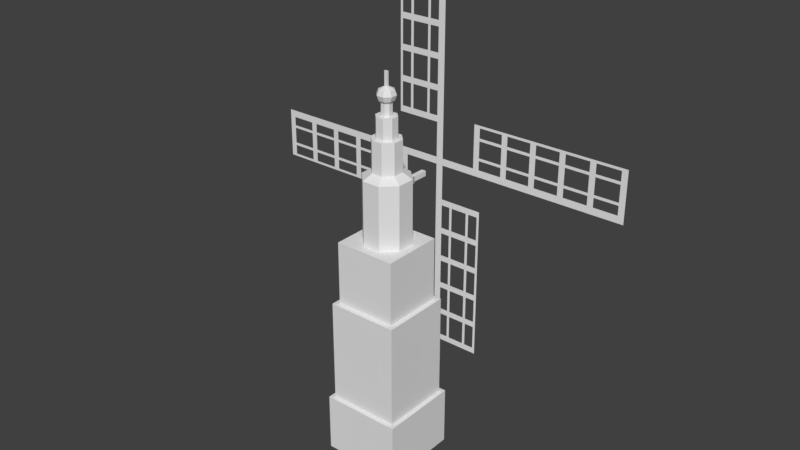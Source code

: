 # Source: martini_tower.blend  (saved by Blender 2.78.0; exported with 4.5.12 LTS)
import bpy
from mathutils import Matrix  # noqa: F401  (used for matrix-valued properties, if any)

bpy.ops.wm.read_factory_settings(use_empty=True)
scene = bpy.context.scene
scene.name = 'Scene'

# ---- collections
col_collection_1 = bpy.data.collections.new('Collection 1'); scene.collection.children.link(col_collection_1)

# ---- world
world_world = bpy.data.worlds.new('World'); scene.world = world_world
world_world.color = (0.05088, 0.05088, 0.05088)
world_world.use_sun_shadow = False
world_world.sun_shadow_jitter_overblur = 0.0
world_world.cycles.sampling_method = 'MANUAL'

# ---- meshes
me_plane_001 = bpy.data.meshes.new('Plane.001')
me_plane_001.from_pydata([(-11.13, -1.963, -0.1777), (-11.13, -1.963, 0.1777), (-9.629, -1.963, -0.1777), (-8.127, -1.963, -0.1777), (-6.625, -1.963, -0.1777), (-5.123, -1.963, -0.1777), (-3.621, -1.963, -0.1777), (-1.555, -1.963, -0.1777), (-1.2, -1.963, -0.1777), (-1.2, -1.963, 0.1777), (-1.555, -1.963, 0.1777), (-3.621, -1.963, 0.1777), (-5.123, -1.963, 0.1777), (-6.625, -1.963, 0.1777), (-8.127, -1.963, 0.1777), (-9.629, -1.963, 0.1777), (-10.83, -1.963, 0.1777), (-10.83, -1.963, -0.1777), (-11.13, -1.963, -0.6346), (-10.83, -1.963, -0.6346), (-9.329, -1.963, -0.1777), (-9.329, -1.963, 0.1777), (-9.629, -1.963, -0.6348), (-9.329, -1.963, -0.6348), (-7.827, -1.963, -0.1777), (-7.827, -1.963, 0.1777), (-8.127, -1.963, -0.6348), (-7.827, -1.963, -0.6348), (-6.325, -1.963, -0.1777), (-6.325, -1.963, 0.1777), (-6.625, -1.963, -0.6351), (-6.325, -1.963, -0.6351), (-4.822, -1.963, -0.1777), (-4.822, -1.963, 0.1777), (-5.123, -1.963, -0.6351), (-4.822, -1.963, -0.6351), (-3.311, -1.963, -0.1777), (-3.311, -1.963, 0.1777), (-3.621, -1.963, -0.6351), (-3.311, -1.963, -0.6351), (-3.621, -1.963, -2.359), (-3.311, -1.963, -2.359), (-4.821, -1.963, -2.359), (-5.121, -1.963, -2.359), (-6.324, -1.963, -2.359), (-6.625, -1.963, -2.359), (-7.827, -1.963, -2.359), (-8.127, -1.963, -2.359), (-9.329, -1.963, -2.359), (-9.629, -1.963, -2.359), (-10.83, -1.963, -2.359), (-11.13, -1.963, -2.359), (-3.621, -1.963, -0.7744), (-3.621, -1.963, -1.602), (-3.311, -1.963, -1.602), (-3.311, -1.963, -0.7744), (-5.122, -1.963, -0.7744), (-5.122, -1.963, -1.602), (-4.822, -1.963, -0.7744), (-4.821, -1.963, -1.602), (-6.625, -1.963, -0.7744), (-6.625, -1.963, -1.602), (-6.325, -1.963, -0.7744), (-6.325, -1.963, -1.602), (-7.827, -1.963, -0.7741), (-7.827, -1.963, -1.601), (-8.127, -1.963, -0.7741), (-8.127, -1.963, -1.601), (-9.329, -1.963, -0.774), (-9.329, -1.963, -1.601), (-9.629, -1.963, -0.774), (-9.629, -1.963, -1.601), (-10.83, -1.963, -0.7738), (-10.83, -1.963, -1.6), (-11.13, -1.963, -0.7738), (-11.13, -1.963, -1.6), (-3.621, -1.963, -1.746), (-3.621, -1.963, -2.234), (-5.122, -1.963, -1.746), (-5.121, -1.963, -2.234), (-4.821, -1.963, -1.746), (-4.821, -1.963, -2.234), (-6.625, -1.963, -1.746), (-6.625, -1.963, -2.234), (-6.325, -1.963, -1.746), (-6.324, -1.963, -2.234), (-7.827, -1.963, -1.745), (-7.827, -1.963, -2.233), (-8.127, -1.963, -1.745), (-8.127, -1.963, -2.233), (-9.329, -1.963, -1.745), (-9.329, -1.963, -2.233), (-9.629, -1.963, -1.745), (-9.629, -1.963, -2.233), (-10.83, -1.963, -1.745), (-10.83, -1.963, -2.232), (-11.13, -1.963, -1.745), (-11.13, -1.963, -2.232), (-3.311, -1.963, -2.234), (-3.311, -1.963, -1.746), (-1.2, -1.963, -9.754), (-1.555, -1.963, -9.754), (-1.2, -1.963, -8.252), (-1.2, -1.963, -6.75), (-1.2, -1.963, -5.248), (-1.2, -1.963, -3.745), (-1.2, -1.963, -2.243), (-1.555, -1.963, -2.243), (-1.555, -1.963, -3.745), (-1.555, -1.963, -5.248), (-1.555, -1.963, -6.75), (-1.555, -1.963, -8.252), (-1.555, -1.963, -9.454), (-1.2, -1.963, -9.454), (-0.7428, -1.963, -9.754), (-0.7428, -1.963, -9.454), (-1.2, -1.963, -7.951), (-1.555, -1.963, -7.951), (-0.7426, -1.963, -8.252), (-0.7426, -1.963, -7.951), (-1.2, -1.963, -6.449), (-1.555, -1.963, -6.449), (-0.7426, -1.963, -6.75), (-0.7426, -1.963, -6.449), (-1.2, -1.963, -4.947), (-1.555, -1.963, -4.947), (-0.7423, -1.963, -5.248), (-0.7423, -1.963, -4.947), (-1.2, -1.963, -3.445), (-1.555, -1.963, -3.445), (-0.7423, -1.963, -3.745), (-0.7423, -1.963, -3.445), (-1.2, -1.963, -1.933), (-1.555, -1.963, -1.933), (-0.7423, -1.963, -2.243), (-0.7423, -1.963, -1.933), (0.9817, -1.963, -2.243), (0.9817, -1.963, -1.933), (0.9817, -1.963, -3.444), (0.9817, -1.963, -3.744), (0.9817, -1.963, -4.947), (0.9817, -1.963, -5.247), (0.9817, -1.963, -6.449), (0.9817, -1.963, -6.75), (0.9817, -1.963, -7.951), (0.9817, -1.963, -8.252), (0.9817, -1.963, -9.454), (0.9817, -1.963, -9.754), (-0.603, -1.963, -2.243), (0.2243, -1.963, -2.243), (0.2243, -1.963, -1.933), (-0.603, -1.963, -1.933), (-0.603, -1.963, -3.745), (0.2243, -1.963, -3.744), (-0.603, -1.963, -3.445), (0.2243, -1.963, -3.444), (-0.603, -1.963, -5.248), (0.2243, -1.963, -5.248), (-0.603, -1.963, -4.947), (0.2243, -1.963, -4.947), (-0.6034, -1.963, -6.449), (0.2234, -1.963, -6.449), (-0.6034, -1.963, -6.75), (0.2234, -1.963, -6.75), (-0.6034, -1.963, -7.951), (0.2233, -1.963, -7.951), (-0.6034, -1.963, -8.252), (0.2233, -1.963, -8.252), (-0.6036, -1.963, -9.454), (0.2229, -1.963, -9.454), (-0.6036, -1.963, -9.754), (0.2229, -1.963, -9.754), (0.369, -1.963, -2.243), (0.8567, -1.963, -2.243), (0.369, -1.963, -3.744), (0.8567, -1.963, -3.744), (0.369, -1.963, -3.444), (0.8567, -1.963, -3.444), (0.369, -1.963, -5.248), (0.8567, -1.963, -5.247), (0.369, -1.963, -4.947), (0.8567, -1.963, -4.947), (0.368, -1.963, -6.449), (0.8554, -1.963, -6.449), (0.368, -1.963, -6.75), (0.8554, -1.963, -6.75), (0.3679, -1.963, -7.951), (0.8553, -1.963, -7.951), (0.3679, -1.963, -8.252), (0.8553, -1.963, -8.252), (0.3674, -1.963, -9.454), (0.8547, -1.963, -9.454), (0.3674, -1.963, -9.754), (0.8547, -1.963, -9.754), (0.8567, -1.963, -1.933), (0.369, -1.963, -1.933), (8.377, -1.963, 0.1777), (8.377, -1.963, -0.1777), (6.874, -1.963, 0.1777), (5.372, -1.963, 0.1777), (3.87, -1.963, 0.1777), (2.368, -1.963, 0.1777), (0.8658, -1.963, 0.1777), (0.8658, -1.963, -0.1777), (2.368, -1.963, -0.1777), (3.87, -1.963, -0.1777), (5.372, -1.963, -0.1777), (6.874, -1.963, -0.1777), (8.076, -1.963, -0.1777), (8.076, -1.963, 0.1777), (8.377, -1.963, 0.6346), (8.076, -1.963, 0.6346), (6.574, -1.963, 0.1777), (6.574, -1.963, -0.1777), (6.874, -1.963, 0.6348), (6.574, -1.963, 0.6348), (5.072, -1.963, 0.1777), (5.072, -1.963, -0.1777), (5.372, -1.963, 0.6348), (5.072, -1.963, 0.6348), (3.57, -1.963, 0.1777), (3.57, -1.963, -0.1777), (3.87, -1.963, 0.6351), (3.57, -1.963, 0.6351), (2.068, -1.963, 0.1777), (2.068, -1.963, -0.1777), (2.368, -1.963, 0.6351), (2.067, -1.963, 0.6351), (0.556, -1.963, 0.1777), (0.556, -1.963, -0.1777), (0.8658, -1.963, 0.6351), (0.556, -1.963, 0.6351), (0.8658, -1.963, 2.359), (0.556, -1.963, 2.359), (2.066, -1.963, 2.359), (2.367, -1.963, 2.359), (3.57, -1.963, 2.359), (3.87, -1.963, 2.359), (5.072, -1.963, 2.359), (5.372, -1.963, 2.359), (6.574, -1.963, 2.359), (6.874, -1.963, 2.359), (8.076, -1.963, 2.359), (8.377, -1.963, 2.359), (0.8658, -1.963, 0.7744), (0.8658, -1.963, 1.602), (0.556, -1.963, 1.602), (0.556, -1.963, 0.7744), (2.368, -1.963, 0.7744), (2.367, -1.963, 1.602), (2.067, -1.963, 0.7744), (2.067, -1.963, 1.602), (3.87, -1.963, 0.7744), (3.87, -1.963, 1.602), (3.57, -1.963, 0.7744), (3.57, -1.963, 1.602), (5.072, -1.963, 0.7741), (5.072, -1.963, 1.601), (5.372, -1.963, 0.7741), (5.372, -1.963, 1.601), (6.574, -1.963, 0.774), (6.574, -1.963, 1.601), (6.874, -1.963, 0.774), (6.874, -1.963, 1.601), (8.076, -1.963, 0.7738), (8.076, -1.963, 1.6), (8.377, -1.963, 0.7738), (8.377, -1.963, 1.6), (0.8658, -1.963, 1.746), (0.8658, -1.963, 2.234), (2.367, -1.963, 1.746), (2.367, -1.963, 2.234), (2.067, -1.963, 1.746), (2.066, -1.963, 2.234), (3.87, -1.963, 1.746), (3.87, -1.963, 2.234), (3.57, -1.963, 1.746), (3.57, -1.963, 2.234), (5.072, -1.963, 1.745), (5.072, -1.963, 2.233), (5.372, -1.963, 1.745), (5.372, -1.963, 2.233), (6.574, -1.963, 1.745), (6.574, -1.963, 2.233), (6.874, -1.963, 1.745), (6.874, -1.963, 2.233), (8.076, -1.963, 1.745), (8.076, -1.963, 2.232), (8.377, -1.963, 1.745), (8.377, -1.963, 2.232), (0.556, -1.963, 2.234), (0.556, -1.963, 1.746), (-1.555, -1.963, 9.754), (-1.2, -1.963, 9.754), (-1.555, -1.963, 8.252), (-1.555, -1.963, 6.75), (-1.555, -1.963, 5.248), (-1.555, -1.963, 3.745), (-1.555, -1.963, 2.243), (-1.2, -1.963, 2.243), (-1.2, -1.963, 3.745), (-1.2, -1.963, 5.248), (-1.2, -1.963, 6.75), (-1.2, -1.963, 8.252), (-1.2, -1.963, 9.454), (-1.555, -1.963, 9.454), (-2.012, -1.963, 9.754), (-2.012, -1.963, 9.454), (-1.555, -1.963, 7.951), (-1.2, -1.963, 7.951), (-2.012, -1.963, 8.252), (-2.012, -1.963, 7.951), (-1.555, -1.963, 6.449), (-1.2, -1.963, 6.449), (-2.012, -1.963, 6.75), (-2.012, -1.963, 6.449), (-1.555, -1.963, 4.947), (-1.2, -1.963, 4.947), (-2.013, -1.963, 5.248), (-2.013, -1.963, 4.947), (-1.555, -1.963, 3.445), (-1.2, -1.963, 3.445), (-2.013, -1.963, 3.745), (-2.013, -1.963, 3.445), (-1.555, -1.963, 1.933), (-1.2, -1.963, 1.933), (-2.013, -1.963, 2.243), (-2.013, -1.963, 1.933), (-3.737, -1.963, 2.243), (-3.737, -1.963, 1.933), (-3.737, -1.963, 3.444), (-3.737, -1.963, 3.744), (-3.737, -1.963, 4.947), (-3.737, -1.963, 5.247), (-3.737, -1.963, 6.449), (-3.737, -1.963, 6.75), (-3.737, -1.963, 7.951), (-3.737, -1.963, 8.252), (-3.737, -1.963, 9.454), (-3.737, -1.963, 9.754), (-2.152, -1.963, 2.243), (-2.979, -1.963, 2.243), (-2.979, -1.963, 1.933), (-2.152, -1.963, 1.933), (-2.152, -1.963, 3.745), (-2.979, -1.963, 3.744), (-2.152, -1.963, 3.445), (-2.979, -1.963, 3.444), (-2.152, -1.963, 5.248), (-2.979, -1.963, 5.248), (-2.152, -1.963, 4.947), (-2.979, -1.963, 4.947), (-2.151, -1.963, 6.449), (-2.978, -1.963, 6.449), (-2.151, -1.963, 6.75), (-2.978, -1.963, 6.75), (-2.151, -1.963, 7.951), (-2.978, -1.963, 7.951), (-2.151, -1.963, 8.252), (-2.978, -1.963, 8.252), (-2.151, -1.963, 9.454), (-2.978, -1.963, 9.454), (-2.151, -1.963, 9.754), (-2.978, -1.963, 9.754), (-3.124, -1.963, 2.243), (-3.612, -1.963, 2.243), (-3.124, -1.963, 3.744), (-3.612, -1.963, 3.744), (-3.124, -1.963, 3.444), (-3.612, -1.963, 3.444), (-3.124, -1.963, 5.248), (-3.612, -1.963, 5.247), (-3.124, -1.963, 4.947), (-3.612, -1.963, 4.947), (-3.123, -1.963, 6.449), (-3.61, -1.963, 6.449), (-3.123, -1.963, 6.75), (-3.61, -1.963, 6.75), (-3.123, -1.963, 7.951), (-3.61, -1.963, 7.951), (-3.123, -1.963, 8.252), (-3.61, -1.963, 8.252), (-3.122, -1.963, 9.454), (-3.61, -1.963, 9.454), (-3.122, -1.963, 9.754), (-3.61, -1.963, 9.754), (-3.612, -1.963, 1.933), (-3.124, -1.963, 1.933)], [], [(17, 2, 15, 16), (20, 3, 14, 21), (24, 4, 13, 25), (28, 5, 12, 29), (32, 6, 11, 33), (36, 7, 10, 37), (7, 8, 9, 10), (0, 17, 16, 1), (17, 0, 18, 19), (2, 20, 21, 15), (20, 2, 22, 23), (3, 24, 25, 14), (24, 3, 26, 27), (4, 28, 29, 13), (28, 4, 30, 31), (5, 32, 33, 12), (32, 5, 34, 35), (6, 36, 37, 11), (36, 6, 38, 39), (98, 77, 40, 41), (52, 38, 35, 58), (58, 35, 34, 56), (56, 34, 31, 62), (62, 31, 30, 60), (60, 30, 27, 64), (64, 27, 26, 66), (66, 26, 23, 68), (68, 23, 22, 70), (70, 22, 19, 72), (72, 19, 18, 74), (94, 73, 75, 96), (73, 72, 74, 75), (92, 71, 73, 94), (90, 69, 71, 92), (69, 68, 70, 71), (88, 67, 69, 90), (86, 65, 67, 88), (65, 64, 66, 67), (82, 61, 65, 86), (84, 63, 61, 82), (63, 62, 60, 61), (78, 57, 63, 84), (80, 59, 57, 78), (59, 58, 56, 57), (76, 53, 59, 80), (39, 38, 52, 55), (55, 52, 53, 54), (40, 77, 81, 42), (42, 81, 79, 43), (81, 80, 78, 79), (43, 79, 85, 44), (44, 85, 83, 45), (85, 84, 82, 83), (45, 83, 87, 46), (46, 87, 89, 47), (87, 86, 88, 89), (47, 89, 91, 48), (48, 91, 93, 49), (91, 90, 92, 93), (49, 93, 95, 50), (50, 95, 97, 51), (95, 94, 96, 97), (54, 53, 76, 99), (99, 76, 77, 98), (113, 102, 111, 112), (116, 103, 110, 117), (120, 104, 109, 121), (124, 105, 108, 125), (128, 106, 107, 129), (132, 8, 7, 133), (100, 113, 112, 101), (113, 100, 114, 115), (102, 116, 117, 111), (116, 102, 118, 119), (103, 120, 121, 110), (120, 103, 122, 123), (104, 124, 125, 109), (124, 104, 126, 127), (105, 128, 129, 108), (128, 105, 130, 131), (106, 132, 133, 107), (132, 106, 134, 135), (194, 173, 136, 137), (148, 134, 131, 154), (154, 131, 130, 152), (152, 130, 127, 158), (158, 127, 126, 156), (156, 126, 123, 160), (160, 123, 122, 162), (162, 122, 119, 164), (164, 119, 118, 166), (166, 118, 115, 168), (168, 115, 114, 170), (190, 169, 171, 192), (169, 168, 170, 171), (188, 167, 169, 190), (186, 165, 167, 188), (165, 164, 166, 167), (184, 163, 165, 186), (182, 161, 163, 184), (161, 160, 162, 163), (178, 157, 161, 182), (180, 159, 157, 178), (159, 158, 156, 157), (174, 153, 159, 180), (176, 155, 153, 174), (155, 154, 152, 153), (172, 149, 155, 176), (135, 134, 148, 151), (151, 148, 149, 150), (136, 173, 177, 138), (138, 177, 175, 139), (177, 176, 174, 175), (139, 175, 181, 140), (140, 181, 179, 141), (181, 180, 178, 179), (141, 179, 183, 142), (142, 183, 185, 143), (183, 182, 184, 185), (143, 185, 187, 144), (144, 187, 189, 145), (187, 186, 188, 189), (145, 189, 191, 146), (146, 191, 193, 147), (191, 190, 192, 193), (150, 149, 172, 195), (195, 172, 173, 194), (209, 198, 207, 208), (212, 199, 206, 213), (216, 200, 205, 217), (220, 201, 204, 221), (224, 202, 203, 225), (228, 9, 8, 229), (196, 209, 208, 197), (209, 196, 210, 211), (198, 212, 213, 207), (212, 198, 214, 215), (199, 216, 217, 206), (216, 199, 218, 219), (200, 220, 221, 205), (220, 200, 222, 223), (201, 224, 225, 204), (224, 201, 226, 227), (202, 228, 229, 203), (228, 202, 230, 231), (290, 269, 232, 233), (244, 230, 227, 250), (250, 227, 226, 248), (248, 226, 223, 254), (254, 223, 222, 252), (252, 222, 219, 256), (256, 219, 218, 258), (258, 218, 215, 260), (260, 215, 214, 262), (262, 214, 211, 264), (264, 211, 210, 266), (286, 265, 267, 288), (265, 264, 266, 267), (284, 263, 265, 286), (282, 261, 263, 284), (261, 260, 262, 263), (280, 259, 261, 282), (278, 257, 259, 280), (257, 256, 258, 259), (274, 253, 257, 278), (276, 255, 253, 274), (255, 254, 252, 253), (270, 249, 255, 276), (272, 251, 249, 270), (251, 250, 248, 249), (268, 245, 251, 272), (231, 230, 244, 247), (247, 244, 245, 246), (232, 269, 273, 234), (234, 273, 271, 235), (273, 272, 270, 271), (235, 271, 277, 236), (236, 277, 275, 237), (277, 276, 274, 275), (237, 275, 279, 238), (238, 279, 281, 239), (279, 278, 280, 281), (239, 281, 283, 240), (240, 283, 285, 241), (283, 282, 284, 285), (241, 285, 287, 242), (242, 287, 289, 243), (287, 286, 288, 289), (246, 245, 268, 291), (291, 268, 269, 290), (305, 294, 303, 304), (308, 295, 302, 309), (312, 296, 301, 313), (316, 297, 300, 317), (320, 298, 299, 321), (324, 10, 9, 325), (292, 305, 304, 293), (305, 292, 306, 307), (294, 308, 309, 303), (308, 294, 310, 311), (295, 312, 313, 302), (312, 295, 314, 315), (296, 316, 317, 301), (316, 296, 318, 319), (297, 320, 321, 300), (320, 297, 322, 323), (298, 324, 325, 299), (324, 298, 326, 327), (386, 365, 328, 329), (340, 326, 323, 346), (346, 323, 322, 344), (344, 322, 319, 350), (350, 319, 318, 348), (348, 318, 315, 352), (352, 315, 314, 354), (354, 314, 311, 356), (356, 311, 310, 358), (358, 310, 307, 360), (360, 307, 306, 362), (382, 361, 363, 384), (361, 360, 362, 363), (380, 359, 361, 382), (378, 357, 359, 380), (357, 356, 358, 359), (376, 355, 357, 378), (374, 353, 355, 376), (353, 352, 354, 355), (370, 349, 353, 374), (372, 351, 349, 370), (351, 350, 348, 349), (366, 345, 351, 372), (368, 347, 345, 366), (347, 346, 344, 345), (364, 341, 347, 368), (327, 326, 340, 343), (343, 340, 341, 342), (328, 365, 369, 330), (330, 369, 367, 331), (369, 368, 366, 367), (331, 367, 373, 332), (332, 373, 371, 333), (373, 372, 370, 371), (333, 371, 375, 334), (334, 375, 377, 335), (375, 374, 376, 377), (335, 377, 379, 336), (336, 379, 381, 337), (379, 378, 380, 381), (337, 381, 383, 338), (338, 383, 385, 339), (383, 382, 384, 385), (342, 341, 364, 387), (387, 364, 365, 386)])
me_plane_001.use_remesh_preserve_volume = False
me_plane_001.use_remesh_preserve_attributes = False
me_plane_001.use_mirror_vertex_groups = False
me_plane_001.update()
me_plane = bpy.data.meshes.new('Plane')
me_plane.from_pydata([(-0.6207, -0.6207, 0.4135), (0.6207, 0.6207, 0.4135), (-0.5368, -0.5368, 2.232), (0.5368, -0.5368, 2.232), (-0.5368, 0.5368, 3.342), (-0.6935, -0.6935, 0.4135), (0.6935, -0.6935, 0.4135), (-0.6935, 0.6935, 0.4135), (-0.6935, -0.6935, -0.6192), (0.6935, -0.6935, -0.6192), (-0.6935, 0.6935, -0.6192), (0.6935, 0.6935, -0.6192), (-0.04183, 0.4475, 4.137), (-0.08604, 0.2446, 4.547), (0.06535, 0.4475, 4.137), (0.1083, 0.2438, 4.547), (0.3916, 0.1657, 3.342), (0.2452, 0.1058, 4.547), (0.3903, -0.1497, 3.342), (0.2444, -0.08859, 4.547), (0.1663, -0.3719, 3.342), (0.1064, -0.2255, 4.547), (-0.1492, -0.3706, 3.342), (-0.088, -0.2246, 4.547), (-0.3713, -0.1466, 3.342), (-0.2249, -0.08663, 4.547), (-0.37, 0.1689, 3.342), (-0.2241, 0.1077, 4.547), (0.06535, 0.4475, 4.256), (-0.04183, 0.4475, 4.256), (0.3916, 0.1657, 4.451), (0.3903, -0.1497, 4.451), (0.1663, -0.3719, 4.451), (-0.1492, -0.3706, 4.451), (-0.3713, -0.1466, 4.451), (-0.37, 0.1689, 4.451), (-0.05788, 0.1758, 5.085), (0.0796, 0.1752, 5.085), (0.1764, 0.07763, 5.085), (0.1758, -0.05985, 5.085), (0.07822, -0.1567, 5.085), (-0.05927, -0.1561, 5.085), (-0.1561, -0.05847, 5.085), (-0.1555, 0.07902, 5.085), (0.1083, 0.2438, 5.085), (-0.08604, 0.2446, 5.085), (0.2452, 0.1058, 5.085), (0.2444, -0.08859, 5.085), (0.1064, -0.2255, 5.085), (-0.088, -0.2246, 5.085), (-0.2249, -0.08663, 5.085), (-0.2241, 0.1077, 5.085), (-0.0258, 0.09746, 5.444), (0.04688, 0.09716, 5.444), (0.09805, 0.04555, 5.444), (0.09775, -0.02713, 5.444), (0.04614, -0.0783, 5.444), (-0.02654, -0.078, 5.444), (-0.07771, -0.02639, 5.444), (-0.07741, 0.04629, 5.444), (0.0796, 0.1752, 5.444), (-0.05788, 0.1758, 5.444), (0.1764, 0.07763, 5.444), (0.1758, -0.05985, 5.444), (0.07822, -0.1567, 5.444), (-0.05927, -0.1561, 5.444), (-0.1561, -0.05847, 5.444), (-0.1555, 0.07902, 5.444), (-0.0258, 0.09746, 5.651), (0.04688, 0.09716, 5.651), (0.09805, 0.04555, 5.651), (0.09775, -0.02713, 5.651), (0.04614, -0.0783, 5.651), (-0.02654, -0.078, 5.651), (-0.07771, -0.02639, 5.651), (-0.07741, 0.04629, 5.651), (-0.588, -0.6207, 0.4135), (0.5782, -0.6207, 0.4135), (0.5712, 0.6272, 0.4135), (-0.5513, 0.6194, 0.4135), (-0.588, -0.6207, 2.231), (0.5782, -0.6207, 2.231), (0.5935, 0.6194, 2.231), (-0.5513, 0.6194, 2.231), (-0.1453, -0.5368, 2.232), (0.169, -0.5368, 2.232), (0.169, 0.5368, 2.232), (-0.1453, 0.5368, 2.232), (-0.1453, -0.5368, 3.342), (0.169, -0.5368, 3.342), (0.169, 0.5368, 3.342), (-0.1453, 0.5368, 3.342), (-0.2008, -0.691, 0.4135), (0.2182, -0.6935, 0.4135), (0.2182, 0.6935, 0.4135), (-0.1878, 0.6935, 0.4135), (-0.1878, -0.6935, -0.6192), (0.2182, -0.6935, -0.6192), (0.2182, 0.6935, -0.6192), (-0.1878, 0.6935, -0.6192), (-0.002459, 0.04043, 5.903), (0.02306, 0.04033, 5.903), (0.04102, 0.02221, 5.903), (0.04091, -0.003305, 5.903), (0.0228, -0.02127, 5.903), (-0.002716, -0.02116, 5.903), (-0.02068, -0.003048, 5.903), (-0.02058, 0.02247, 5.903), (0.05922, -0.1102, 5.69), (0.05922, -0.1102, 5.855), (-0.03988, -0.1098, 5.855), (-0.03988, -0.1098, 5.69), (0.13, 0.05863, 5.69), (0.13, 0.05863, 5.855), (0.1296, -0.04047, 5.855), (0.1296, -0.04047, 5.69), (-0.03888, 0.1294, 5.69), (-0.03888, 0.1294, 5.855), (0.06022, 0.129, 5.855), (0.06022, 0.129, 5.69), (-0.1092, 0.05963, 5.69), (-0.1092, 0.05963, 5.855), (-0.1097, -0.03947, 5.855), (-0.1097, -0.03947, 5.69), (0.07122, -0.1396, 5.776), (-0.05212, -0.139, 5.776), (0.1593, 0.07063, 5.776), (0.1588, -0.05271, 5.776), (-0.05088, 0.1587, 5.776), (0.07246, 0.1582, 5.776), (-0.1385, 0.07187, 5.776), (-0.139, -0.05147, 5.776), (0.04102, 0.02221, 6.139), (0.04091, -0.003305, 6.139), (-0.02068, -0.003048, 6.139), (-0.02058, 0.02247, 6.139), (-0.6207, -0.6207, 2.231), (-0.6207, 0.6207, 2.186), (0.6207, 0.6207, 2.186), (0.6207, -0.6207, 2.231), (0.5712, 0.6196, 2.186), (-0.5513, 0.6194, 2.186), (0.6207, -0.6207, 0.4135), (-0.5368, -0.5368, 3.342), (0.5368, -0.5368, 3.342), (-0.6935, -0.651, -0.6192), (-0.1878, -0.651, -0.6192), (0.2182, -0.651, -0.6192), (0.6207, 0.6207, 2.231), (0.5368, 0.5368, 2.232), (0.5368, 0.5368, 3.342), (0.6935, 0.6935, 0.4135), (-0.6207, 0.6207, 0.4135), (-0.6207, 0.6207, 2.231), (-0.5368, 0.5368, 2.232), (-0.6935, 0.6546, -0.6192), (-0.1878, 0.6546, -0.6192), (0.2182, 0.6546, -0.6192), (0.1695, 0.3897, 4.451), (-0.146, 0.391, 3.342), (0.1695, 0.3897, 3.342), (-0.146, 0.391, 4.451), (-0.09275, 0.3904, 4.086), (0.1163, 0.3904, 4.086), (0.1163, 0.3904, 4.307), (-0.09275, 0.3904, 4.307), (-0.02621, 0.6066, 4.151), (0.05164, 0.6066, 4.151), (0.05164, 0.6066, 4.241), (-0.02621, 0.6066, 4.241), (-0.04087, 0.6066, 4.137), (0.0663, 0.6066, 4.137), (0.0663, 0.6066, 4.256), (-0.04087, 0.6066, 4.256), (-0.02621, 0.9069, 4.151), (0.05164, 0.9069, 4.151), (0.05164, 0.9069, 4.241), (-0.02621, 0.9069, 4.241)], [(22, 88), (20, 89), (160, 90), (159, 91), (4, 26), (144, 18), (143, 24), (150, 16), (12, 29)], [(87, 154, 4, 91), (141, 137, 153, 83), (84, 2, 136, 80), (86, 149, 148, 82), (85, 3, 144, 89), (78, 1, 151, 94), (76, 0, 5, 92), (157, 98, 11), (5, 7, 10, 155, 145, 8), (94, 151, 11, 98), (92, 5, 8, 96), (160, 158, 30, 16), (16, 30, 31, 18), (18, 31, 32, 20), (20, 32, 33, 22), (22, 33, 34, 24), (27, 25, 50, 51), (24, 34, 35, 26), (26, 35, 161, 159), (159, 160, 16, 18, 20, 22, 24, 26), (13, 15, 158, 161), (15, 17, 30, 158), (17, 19, 31, 30), (19, 21, 32, 31), (21, 23, 33, 32), (23, 25, 34, 33), (25, 27, 35, 34), (27, 13, 161, 35), (36, 43, 67, 61), (23, 21, 48, 49), (19, 17, 46, 47), (15, 13, 45, 44), (13, 27, 51, 45), (25, 23, 49, 50), (21, 19, 47, 48), (17, 15, 44, 46), (36, 37, 44, 45), (37, 38, 46, 44), (38, 39, 47, 46), (39, 40, 48, 47), (40, 41, 49, 48), (41, 42, 50, 49), (42, 43, 51, 50), (43, 36, 45, 51), (59, 58, 74, 75), (42, 41, 65, 66), (40, 39, 63, 64), (38, 37, 60, 62), (43, 42, 66, 67), (41, 40, 64, 65), (39, 38, 62, 63), (37, 36, 61, 60), (52, 53, 60, 61), (53, 54, 62, 60), (54, 55, 63, 62), (55, 56, 64, 63), (56, 57, 65, 64), (57, 58, 66, 65), (58, 59, 67, 66), (59, 52, 61, 67), (110, 109, 104, 105), (57, 56, 72, 73), (55, 54, 70, 71), (53, 52, 68, 69), (52, 59, 75, 68), (58, 57, 73, 74), (56, 55, 71, 72), (54, 53, 69, 70), (6, 93, 97, 9), (93, 92, 96, 97), (7, 95, 99, 10), (95, 94, 98, 99), (155, 10, 99, 156), (156, 99, 98, 157), (142, 77, 93, 6), (77, 76, 92, 93), (152, 79, 95, 7), (79, 78, 94, 95), (2, 84, 88, 143), (84, 85, 89, 88), (4, 150, 90, 91), (154, 87, 83, 153), (87, 86, 82, 83), (3, 85, 81, 139), (85, 84, 80, 81), (138, 140, 82, 148), (140, 141, 83, 82), (149, 86, 90, 150), (86, 87, 91, 90), (101, 100, 107, 106, 105, 104, 103, 102), (114, 113, 102, 103), (118, 117, 100, 101), (117, 121, 107, 100), (122, 110, 105, 106), (109, 114, 103, 104), (113, 118, 101, 102), (121, 122, 106, 107), (75, 74, 123, 120), (130, 131, 122, 121), (70, 69, 119, 112), (126, 129, 118, 113), (72, 71, 115, 108), (124, 127, 114, 109), (74, 73, 111, 123), (131, 125, 110, 122), (68, 75, 120, 116), (128, 130, 121, 117), (69, 68, 116, 119), (129, 128, 117, 118), (71, 70, 112, 115), (127, 126, 113, 114), (73, 72, 108, 111), (125, 124, 109, 110), (111, 108, 124, 125), (115, 112, 126, 127), (119, 116, 128, 129), (116, 120, 130, 128), (123, 111, 125, 131), (108, 115, 127, 124), (112, 119, 129, 126), (120, 123, 131, 130), (107, 106, 134, 135), (135, 134, 133, 132), (103, 102, 132, 133), (106, 103, 133, 134), (102, 107, 135, 132), (78, 140, 138, 1), (77, 81, 80, 76), (76, 80, 136, 0), (152, 137, 141, 79), (152, 0, 136, 137), (142, 139, 81, 77), (88, 89, 144, 143), (96, 146, 147, 97), (8, 145, 146, 96), (97, 147, 9), (0, 152, 7, 5), (151, 6, 9, 11), (154, 2, 143, 4), (149, 3, 139, 148), (137, 136, 153), (1, 142, 6, 151), (142, 1, 138, 139), (143, 144, 150, 4), (146, 156, 157, 147), (145, 155, 156, 146), (147, 157, 11, 9), (3, 149, 150, 144), (2, 154, 153, 136), (139, 138, 148), (79, 141, 140, 78), (162, 163, 160, 159), (164, 165, 161, 158), (165, 162, 159, 161), (163, 164, 158, 160), (12, 14, 163, 162), (28, 29, 165, 164), (12, 162, 165, 29, 173, 170), (28, 164, 163, 14, 171, 172), (14, 12, 170, 171), (29, 28, 172, 173), (169, 168, 176, 177), (171, 172, 28, 14), (166, 167, 171, 170), (168, 169, 173, 172), (169, 166, 170, 173), (167, 168, 172, 171), (174, 177, 176, 175), (166, 169, 177, 174), (167, 166, 174, 175), (168, 167, 175, 176)])
me_plane.use_remesh_preserve_volume = False
me_plane.use_remesh_preserve_attributes = False
me_plane.use_mirror_vertex_groups = False
me_plane.update()

# ---- objects
ob_plane_001 = bpy.data.objects.new('Plane.001', me_plane_001)
ob_plane = bpy.data.objects.new('Plane', me_plane)

# ---- transforms, parenting, visibility, modifiers, constraints
ob_plane_001.location = (1.448, 5.734, 12.4)
ob_plane_001.lineart.crease_threshold = 0.0
ob_plane.location = (0.0, 0.0, 0.0)
ob_plane.scale = (2.906, 2.906, 2.906)
ob_plane.lineart.crease_threshold = 0.0

# ---- collection membership
col_collection_1.objects.link(ob_plane_001)
col_collection_1.objects.link(ob_plane)

# ---- scene / render settings (as saved in the file)
scene.frame_start = 1; scene.frame_end = 250; scene.frame_set(1)
scene.render.engine = 'BLENDER_EEVEE_NEXT'
scene.render.resolution_percentage = 50
scene.render.dither_intensity = 0.0
scene.cycles.use_denoising = False
scene.cycles.samples = 128
scene.cycles.sampling_pattern = 'TABULATED_SOBOL'
scene.cycles.light_sampling_threshold = 0.0
scene.cycles.use_adaptive_sampling = False
scene.cycles.use_light_tree = False
scene.cycles.blur_glossy = 0.0
scene.cycles.sample_clamp_indirect = 0.0
scene.view_settings.view_transform = 'Standard'
bpy.context.view_layer.update()

# ---- added for rendering (the .blend has no active camera and no usable light): camera, sun
cam_auto = bpy.data.cameras.new('AutoCamera')
cam_auto.lens = 50.0
cam_auto.sensor_width = 36.0
cam_auto.clip_end = 1000.0
ob_auto_camera = bpy.data.objects.new('AutoCamera', cam_auto)
scene.collection.objects.link(ob_auto_camera)
ob_auto_camera.location = (29.1525, -34.0207, 33.4454)
ob_auto_camera.rotation_euler = (1.09748, -7.21219e-08, 0.694738)
scene.camera = ob_auto_camera
light_auto_sun = bpy.data.lights.new('AutoSun', 'SUN')
light_auto_sun.energy = 3.0
light_auto_sun.angle = 0.0523599
ob_auto_sun = bpy.data.objects.new('AutoSun', light_auto_sun)
scene.collection.objects.link(ob_auto_sun)
ob_auto_sun.rotation_euler = (0.872665, 0.174533, 0.523599)
bpy.context.view_layer.update()
